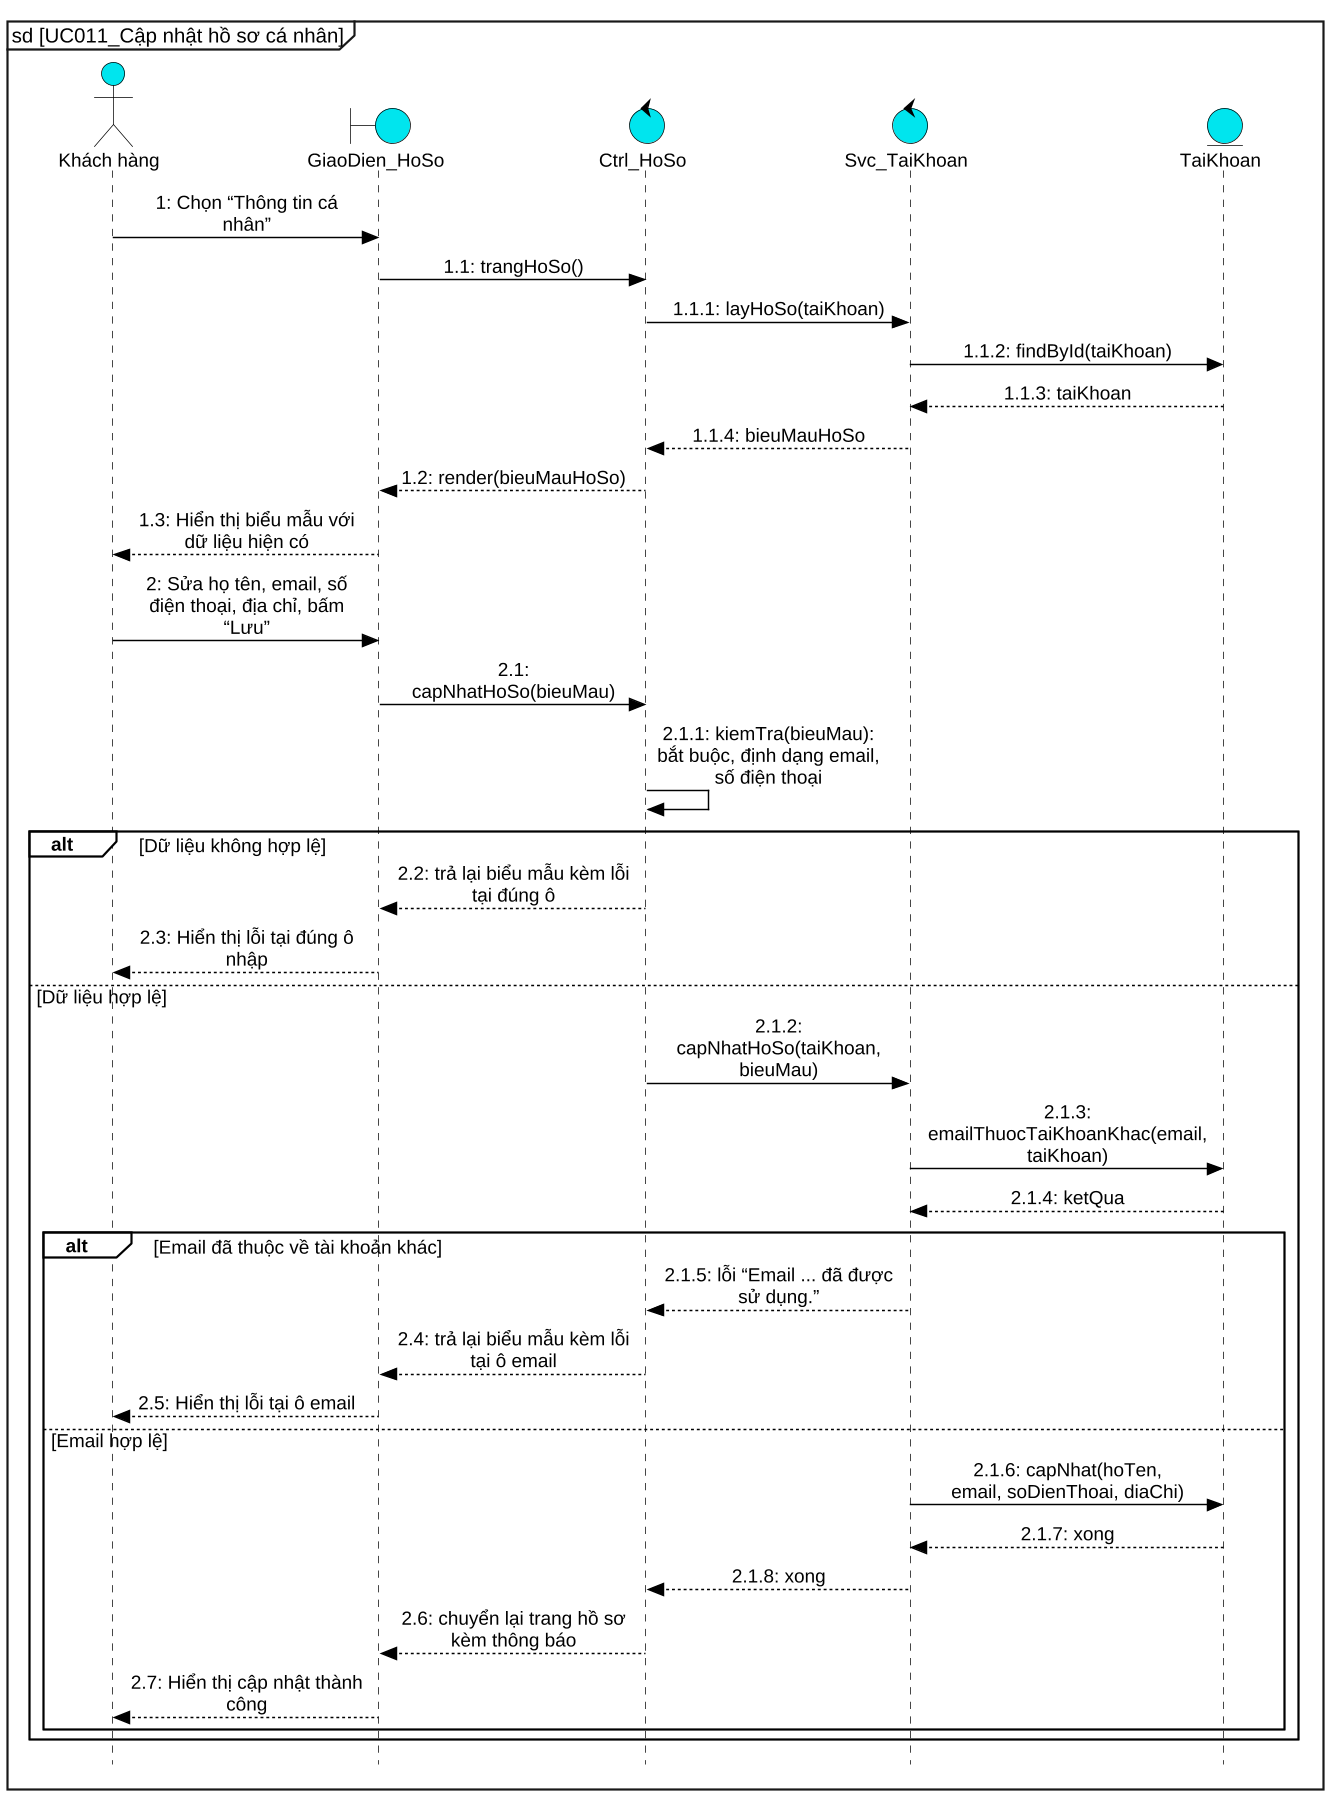

The diagram above was rendered by PlantUML. Its source (embedded in the PNG):
@startuml UC011_sequence
skinparam dpi 140
skinparam defaultFontName "Liberation Sans"
skinparam defaultFontSize 13
skinparam backgroundColor white
skinparam shadowing false
skinparam style strictuml
hide footbox
skinparam maxMessageSize 160
skinparam sequenceMessageAlign center
skinparam responseMessageBelowArrow false
skinparam ArrowColor black
skinparam ParticipantPadding 12
skinparam BoxPadding 6
skinparam sequence {
  ArrowColor black
  LifeLineBorderColor black
  LifeLineBackgroundColor #00E5EE
  ParticipantBackgroundColor #00E5EE
  ParticipantBorderColor black
  ActorBackgroundColor #00E5EE
  ActorBorderColor black
  GroupBorderColor black
  GroupBackgroundColor white
  GroupHeaderFontStyle bold
  GroupFontStyle plain
  GroupBorderThickness 1.2
}
skinparam note {
  BackgroundColor transparent
  BorderColor transparent
  FontColor transparent
}
skinparam BoundaryBackgroundColor #00E5EE
skinparam BoundaryBorderColor black
skinparam ControlBackgroundColor #00E5EE
skinparam ControlBorderColor black
skinparam EntityBackgroundColor #00E5EE
skinparam EntityBorderColor black
skinparam ActorBackgroundColor #00E5EE
skinparam ActorBorderColor black
mainframe sd [UC011_Cập nhật hồ sơ cá nhân]
actor "Khách hàng" as kh
boundary "GiaoDien_HoSo" as ui
control "Ctrl_HoSo" as ctrl
control "Svc_TaiKhoan" as svc
entity "TaiKhoan" as tk
kh -> ui : 1: Chọn “Thông tin cá nhân”
ui -> ctrl : 1.1: trangHoSo()
ctrl -> svc : 1.1.1: layHoSo(taiKhoan)
svc -> tk : 1.1.2: findById(taiKhoan)
tk --> svc : 1.1.3: taiKhoan
svc --> ctrl : 1.1.4: bieuMauHoSo
ctrl --> ui : 1.2: render(bieuMauHoSo)
ui --> kh : 1.3: Hiển thị biểu mẫu với dữ liệu hiện có
kh -> ui : 2: Sửa họ tên, email, số điện thoại, địa chỉ, bấm “Lưu”
ui -> ctrl : 2.1: capNhatHoSo(bieuMau)
ctrl -> ctrl : 2.1.1: kiemTra(bieuMau): bắt buộc, định dạng email, số điện thoại
alt Dữ liệu không hợp lệ
  ctrl --> ui : 2.2: trả lại biểu mẫu kèm lỗi tại đúng ô
  ui --> kh : 2.3: Hiển thị lỗi tại đúng ô nhập
else Dữ liệu hợp lệ
  ctrl -> svc : 2.1.2: capNhatHoSo(taiKhoan, bieuMau)
  svc -> tk : 2.1.3: emailThuocTaiKhoanKhac(email, taiKhoan)
  tk --> svc : 2.1.4: ketQua
  alt Email đã thuộc về tài khoản khác
    svc --> ctrl : 2.1.5: lỗi “Email ... đã được sử dụng.”
    ctrl --> ui : 2.4: trả lại biểu mẫu kèm lỗi tại ô email
    ui --> kh : 2.5: Hiển thị lỗi tại ô email
  else Email hợp lệ
    svc -> tk : 2.1.6: capNhat(hoTen, email, soDienThoai, diaChi)
    tk --> svc : 2.1.7: xong
    svc --> ctrl : 2.1.8: xong
    ctrl --> ui : 2.6: chuyển lại trang hồ sơ kèm thông báo
    ui --> kh : 2.7: Hiển thị cập nhật thành công
  end
end
@enduml